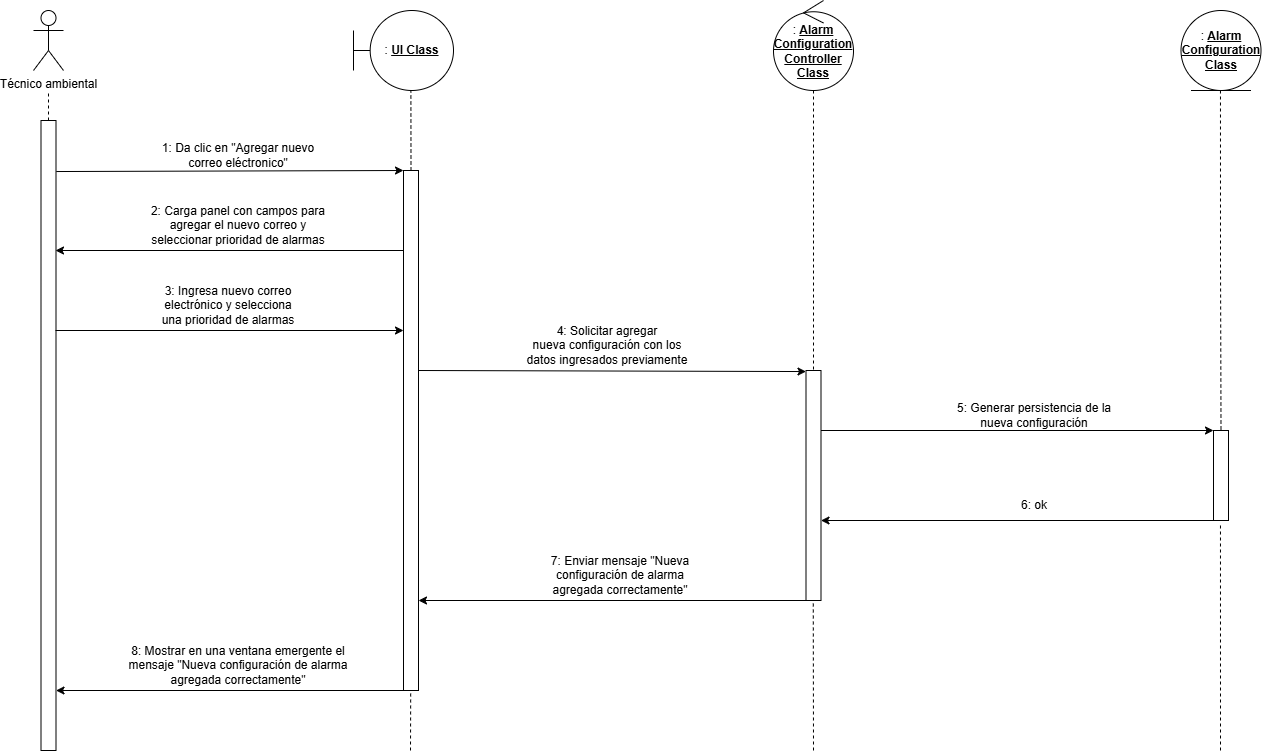

The diagram above was exported from draw.io. Its source (the exported page's mxGraphModel, read from the mxfile embedded in the PNG):
<mxGraphModel dx="2163" dy="1200" grid="1" gridSize="10" guides="1" tooltips="1" connect="1" arrows="1" fold="1" page="1" pageScale="1" pageWidth="827" pageHeight="1169" math="0" shadow="0">
  <root>
    <mxCell id="0" />
    <mxCell id="1" parent="0" />
    <mxCell id="F_lZDwP5ktHYbsdXXGGQ-58" connectable="0" parent="1" style="group" value="" vertex="1">
      <mxGeometry height="750" width="1227.5" x="220" y="240" as="geometry" />
    </mxCell>
    <mxCell id="F_lZDwP5ktHYbsdXXGGQ-14" parent="F_lZDwP5ktHYbsdXXGGQ-58" style="ellipse;shape=umlEntity;whiteSpace=wrap;html=1;" value=": &lt;b&gt;&lt;u&gt;Alarm Configuration Class&lt;/u&gt;&lt;/b&gt;" vertex="1">
      <mxGeometry height="80" width="80" x="1147.5" y="10" as="geometry" />
    </mxCell>
    <mxCell id="F_lZDwP5ktHYbsdXXGGQ-23" parent="F_lZDwP5ktHYbsdXXGGQ-58" style="shape=umlActor;verticalLabelPosition=bottom;verticalAlign=top;html=1;outlineConnect=0;" value="Técnico ambiental" vertex="1">
      <mxGeometry height="60" width="30" y="10" as="geometry" />
    </mxCell>
    <mxCell id="F_lZDwP5ktHYbsdXXGGQ-24" parent="F_lZDwP5ktHYbsdXXGGQ-58" style="shape=umlBoundary;whiteSpace=wrap;html=1;" value=": &lt;b&gt;&lt;u&gt;UI Class&lt;/u&gt;&lt;/b&gt;" vertex="1">
      <mxGeometry height="80" width="100" x="320" y="10" as="geometry" />
    </mxCell>
    <mxCell id="F_lZDwP5ktHYbsdXXGGQ-54" edge="1" parent="F_lZDwP5ktHYbsdXXGGQ-58" source="F_lZDwP5ktHYbsdXXGGQ-25" style="edgeStyle=orthogonalEdgeStyle;rounded=0;orthogonalLoop=1;jettySize=auto;html=1;entryX=0.5;entryY=0;entryDx=0;entryDy=0;dashed=1;endArrow=none;endFill=0;" target="F_lZDwP5ktHYbsdXXGGQ-39">
      <mxGeometry relative="1" as="geometry" />
    </mxCell>
    <mxCell id="F_lZDwP5ktHYbsdXXGGQ-25" parent="F_lZDwP5ktHYbsdXXGGQ-58" style="ellipse;shape=umlControl;whiteSpace=wrap;html=1;" value=": &lt;b&gt;&lt;u&gt;Alarm Configuration Controller Class&lt;/u&gt;&lt;/b&gt;" vertex="1">
      <mxGeometry height="90" width="80" x="740" as="geometry" />
    </mxCell>
    <mxCell id="F_lZDwP5ktHYbsdXXGGQ-26" parent="F_lZDwP5ktHYbsdXXGGQ-58" style="rounded=0;whiteSpace=wrap;html=1;" value="" vertex="1">
      <mxGeometry height="630" width="15" x="7.5" y="120" as="geometry" />
    </mxCell>
    <mxCell id="F_lZDwP5ktHYbsdXXGGQ-27" edge="1" parent="F_lZDwP5ktHYbsdXXGGQ-58" source="F_lZDwP5ktHYbsdXXGGQ-26" style="endArrow=none;dashed=1;html=1;rounded=0;exitX=0.5;exitY=0;exitDx=0;exitDy=0;" value="">
      <mxGeometry height="50" relative="1" width="50" as="geometry">
        <mxPoint x="7.5" y="110" as="sourcePoint" />
        <mxPoint x="15" y="90" as="targetPoint" />
      </mxGeometry>
    </mxCell>
    <mxCell id="F_lZDwP5ktHYbsdXXGGQ-28" parent="F_lZDwP5ktHYbsdXXGGQ-58" style="rounded=0;whiteSpace=wrap;html=1;" value="" vertex="1">
      <mxGeometry height="520" width="15" x="370" y="170" as="geometry" />
    </mxCell>
    <mxCell id="F_lZDwP5ktHYbsdXXGGQ-30" edge="1" parent="F_lZDwP5ktHYbsdXXGGQ-58" source="F_lZDwP5ktHYbsdXXGGQ-26" style="endArrow=classic;html=1;rounded=0;entryX=0;entryY=0;entryDx=0;entryDy=0;exitX=1.019;exitY=0.081;exitDx=0;exitDy=0;exitPerimeter=0;" target="F_lZDwP5ktHYbsdXXGGQ-28" value="">
      <mxGeometry height="50" relative="1" width="50" as="geometry">
        <mxPoint x="22.5" y="160" as="sourcePoint" />
        <mxPoint x="72.5" y="110" as="targetPoint" />
      </mxGeometry>
    </mxCell>
    <mxCell id="F_lZDwP5ktHYbsdXXGGQ-31" parent="F_lZDwP5ktHYbsdXXGGQ-58" style="text;html=1;whiteSpace=wrap;strokeColor=none;fillColor=none;align=center;verticalAlign=middle;rounded=0;" value="1: Da clic en &quot;Agregar nuevo correo eléctronico&quot;" vertex="1">
      <mxGeometry height="30" width="170" x="120" y="140" as="geometry" />
    </mxCell>
    <mxCell id="F_lZDwP5ktHYbsdXXGGQ-32" edge="1" parent="F_lZDwP5ktHYbsdXXGGQ-58" style="endArrow=none;html=1;rounded=0;entryX=0;entryY=0;entryDx=0;entryDy=0;exitX=0.986;exitY=0.059;exitDx=0;exitDy=0;exitPerimeter=0;endFill=0;startArrow=classic;startFill=1;" value="">
      <mxGeometry height="50" relative="1" width="50" as="geometry">
        <mxPoint x="22" y="250" as="sourcePoint" />
        <mxPoint x="370" y="250" as="targetPoint" />
      </mxGeometry>
    </mxCell>
    <mxCell id="F_lZDwP5ktHYbsdXXGGQ-33" parent="F_lZDwP5ktHYbsdXXGGQ-58" style="text;html=1;whiteSpace=wrap;strokeColor=none;fillColor=none;align=center;verticalAlign=middle;rounded=0;" value="2: Carga panel con campos para agregar el nuevo correo y seleccionar prioridad de alarmas" vertex="1">
      <mxGeometry height="30" width="200" x="105" y="210" as="geometry" />
    </mxCell>
    <mxCell id="F_lZDwP5ktHYbsdXXGGQ-34" edge="1" parent="F_lZDwP5ktHYbsdXXGGQ-58" style="endArrow=classic;html=1;rounded=0;entryX=0;entryY=0;entryDx=0;entryDy=0;exitX=0.986;exitY=0.059;exitDx=0;exitDy=0;exitPerimeter=0;" value="">
      <mxGeometry height="50" relative="1" width="50" as="geometry">
        <mxPoint x="22" y="330" as="sourcePoint" />
        <mxPoint x="370" y="330" as="targetPoint" />
      </mxGeometry>
    </mxCell>
    <mxCell id="F_lZDwP5ktHYbsdXXGGQ-37" parent="F_lZDwP5ktHYbsdXXGGQ-58" style="text;html=1;whiteSpace=wrap;strokeColor=none;fillColor=none;align=center;verticalAlign=middle;rounded=0;" value="3: Ingresa nuevo correo electrónico y selecciona una prioridad de alarmas" vertex="1">
      <mxGeometry height="30" width="150" x="120" y="290" as="geometry" />
    </mxCell>
    <mxCell id="F_lZDwP5ktHYbsdXXGGQ-38" parent="F_lZDwP5ktHYbsdXXGGQ-58" style="text;html=1;whiteSpace=wrap;strokeColor=none;fillColor=none;align=center;verticalAlign=middle;rounded=0;" value="4: Solicitar agregar nueva&lt;span style=&quot;background-color: transparent; color: light-dark(rgb(0, 0, 0), rgb(255, 255, 255));&quot;&gt;&amp;nbsp;configuración con los datos ingresados previamente&lt;/span&gt;" vertex="1">
      <mxGeometry height="30" width="180" x="484" y="330" as="geometry" />
    </mxCell>
    <mxCell id="F_lZDwP5ktHYbsdXXGGQ-39" parent="F_lZDwP5ktHYbsdXXGGQ-58" style="rounded=0;whiteSpace=wrap;html=1;" value="" vertex="1">
      <mxGeometry height="230" width="15" x="772.5" y="370" as="geometry" />
    </mxCell>
    <mxCell id="F_lZDwP5ktHYbsdXXGGQ-40" edge="1" parent="F_lZDwP5ktHYbsdXXGGQ-58" style="endArrow=classic;html=1;rounded=0;entryX=0;entryY=0;entryDx=0;entryDy=0;exitX=0.986;exitY=0.059;exitDx=0;exitDy=0;exitPerimeter=0;" value="">
      <mxGeometry height="50" relative="1" width="50" as="geometry">
        <mxPoint x="385" y="370" as="sourcePoint" />
        <mxPoint x="772.5" y="371.05000000000274" as="targetPoint" />
      </mxGeometry>
    </mxCell>
    <mxCell id="F_lZDwP5ktHYbsdXXGGQ-41" parent="F_lZDwP5ktHYbsdXXGGQ-58" style="rounded=0;whiteSpace=wrap;html=1;" value="" vertex="1">
      <mxGeometry height="90" width="15" x="1180" y="430" as="geometry" />
    </mxCell>
    <mxCell id="F_lZDwP5ktHYbsdXXGGQ-42" edge="1" parent="F_lZDwP5ktHYbsdXXGGQ-58" style="endArrow=classic;html=1;rounded=0;entryX=0;entryY=0;entryDx=0;entryDy=0;exitX=0.986;exitY=0.059;exitDx=0;exitDy=0;exitPerimeter=0;" target="F_lZDwP5ktHYbsdXXGGQ-41" value="">
      <mxGeometry height="50" relative="1" width="50" as="geometry">
        <mxPoint x="787.5" y="430" as="sourcePoint" />
        <mxPoint x="1175" y="431.05000000000274" as="targetPoint" />
      </mxGeometry>
    </mxCell>
    <mxCell id="F_lZDwP5ktHYbsdXXGGQ-44" parent="F_lZDwP5ktHYbsdXXGGQ-58" style="text;html=1;whiteSpace=wrap;strokeColor=none;fillColor=none;align=center;verticalAlign=middle;rounded=0;" value="5: Generar persistencia de la nueva configuración" vertex="1">
      <mxGeometry height="30" width="180" x="911" y="400" as="geometry" />
    </mxCell>
    <mxCell id="F_lZDwP5ktHYbsdXXGGQ-45" edge="1" parent="F_lZDwP5ktHYbsdXXGGQ-58" style="endArrow=none;html=1;rounded=0;entryX=0;entryY=0;entryDx=0;entryDy=0;exitX=0.986;exitY=0.059;exitDx=0;exitDy=0;exitPerimeter=0;startArrow=classic;startFill=1;endFill=0;" value="">
      <mxGeometry height="50" relative="1" width="50" as="geometry">
        <mxPoint x="787.5" y="520" as="sourcePoint" />
        <mxPoint x="1180" y="520" as="targetPoint" />
      </mxGeometry>
    </mxCell>
    <mxCell id="F_lZDwP5ktHYbsdXXGGQ-46" parent="F_lZDwP5ktHYbsdXXGGQ-58" style="text;html=1;whiteSpace=wrap;strokeColor=none;fillColor=none;align=center;verticalAlign=middle;rounded=0;" value="6: ok" vertex="1">
      <mxGeometry height="30" width="180" x="911" y="490" as="geometry" />
    </mxCell>
    <mxCell id="F_lZDwP5ktHYbsdXXGGQ-47" edge="1" parent="F_lZDwP5ktHYbsdXXGGQ-58" style="endArrow=none;html=1;rounded=0;entryX=0;entryY=1;entryDx=0;entryDy=0;endFill=0;startArrow=classic;startFill=1;" target="F_lZDwP5ktHYbsdXXGGQ-39" value="">
      <mxGeometry height="50" relative="1" width="50" as="geometry">
        <mxPoint x="385" y="600" as="sourcePoint" />
        <mxPoint x="772.5" y="601.0500000000027" as="targetPoint" />
      </mxGeometry>
    </mxCell>
    <mxCell id="F_lZDwP5ktHYbsdXXGGQ-49" parent="F_lZDwP5ktHYbsdXXGGQ-58" style="text;html=1;whiteSpace=wrap;strokeColor=none;fillColor=none;align=center;verticalAlign=middle;rounded=0;" value="7: Enviar mensaje &quot;Nueva configuración de alarma agregada correctamente&quot;" vertex="1">
      <mxGeometry height="30" width="180" x="497" y="560" as="geometry" />
    </mxCell>
    <mxCell id="F_lZDwP5ktHYbsdXXGGQ-50" edge="1" parent="F_lZDwP5ktHYbsdXXGGQ-58" style="endArrow=none;html=1;rounded=0;entryX=0;entryY=0;entryDx=0;entryDy=0;exitX=0.986;exitY=0.059;exitDx=0;exitDy=0;exitPerimeter=0;endFill=0;startArrow=classic;startFill=1;" value="">
      <mxGeometry height="50" relative="1" width="50" as="geometry">
        <mxPoint x="22.5" y="690" as="sourcePoint" />
        <mxPoint x="370.5" y="690" as="targetPoint" />
      </mxGeometry>
    </mxCell>
    <mxCell id="F_lZDwP5ktHYbsdXXGGQ-51" parent="F_lZDwP5ktHYbsdXXGGQ-58" style="text;html=1;whiteSpace=wrap;strokeColor=none;fillColor=none;align=center;verticalAlign=middle;rounded=0;" value="8: Mostrar en una ventana emergente el mensaje &quot;Nueva configuración de alarma agregada correctamente&quot;" vertex="1">
      <mxGeometry height="30" width="230" x="90" y="650" as="geometry" />
    </mxCell>
    <mxCell id="F_lZDwP5ktHYbsdXXGGQ-52" edge="1" parent="F_lZDwP5ktHYbsdXXGGQ-58" source="F_lZDwP5ktHYbsdXXGGQ-28" style="endArrow=none;dashed=1;html=1;rounded=0;exitX=0.5;exitY=0;exitDx=0;exitDy=0;" value="">
      <mxGeometry height="50" relative="1" width="50" as="geometry">
        <mxPoint x="377.38" y="120" as="sourcePoint" />
        <mxPoint x="377.38" y="90" as="targetPoint" />
      </mxGeometry>
    </mxCell>
    <mxCell id="F_lZDwP5ktHYbsdXXGGQ-53" edge="1" parent="F_lZDwP5ktHYbsdXXGGQ-58" style="endArrow=none;dashed=1;html=1;rounded=0;" value="">
      <mxGeometry height="50" relative="1" width="50" as="geometry">
        <mxPoint x="377" y="750" as="sourcePoint" />
        <mxPoint x="377.19000000000005" y="690" as="targetPoint" />
      </mxGeometry>
    </mxCell>
    <mxCell id="F_lZDwP5ktHYbsdXXGGQ-55" edge="1" parent="F_lZDwP5ktHYbsdXXGGQ-58" style="endArrow=none;dashed=1;html=1;rounded=0;" value="">
      <mxGeometry height="50" relative="1" width="50" as="geometry">
        <mxPoint x="780" y="750" as="sourcePoint" />
        <mxPoint x="779.77" y="600" as="targetPoint" />
      </mxGeometry>
    </mxCell>
    <mxCell id="F_lZDwP5ktHYbsdXXGGQ-56" edge="1" parent="F_lZDwP5ktHYbsdXXGGQ-58" style="edgeStyle=orthogonalEdgeStyle;rounded=0;orthogonalLoop=1;jettySize=auto;html=1;entryX=0.5;entryY=0;entryDx=0;entryDy=0;dashed=1;endArrow=none;endFill=0;" target="F_lZDwP5ktHYbsdXXGGQ-41">
      <mxGeometry relative="1" as="geometry">
        <mxPoint x="1186.97" y="90" as="sourcePoint" />
        <mxPoint x="1186.97" y="370" as="targetPoint" />
      </mxGeometry>
    </mxCell>
    <mxCell id="F_lZDwP5ktHYbsdXXGGQ-57" edge="1" parent="F_lZDwP5ktHYbsdXXGGQ-58" style="endArrow=none;dashed=1;html=1;rounded=0;" value="">
      <mxGeometry height="50" relative="1" width="50" as="geometry">
        <mxPoint x="1187" y="750" as="sourcePoint" />
        <mxPoint x="1186.97" y="525" as="targetPoint" />
      </mxGeometry>
    </mxCell>
  </root>
</mxGraphModel>